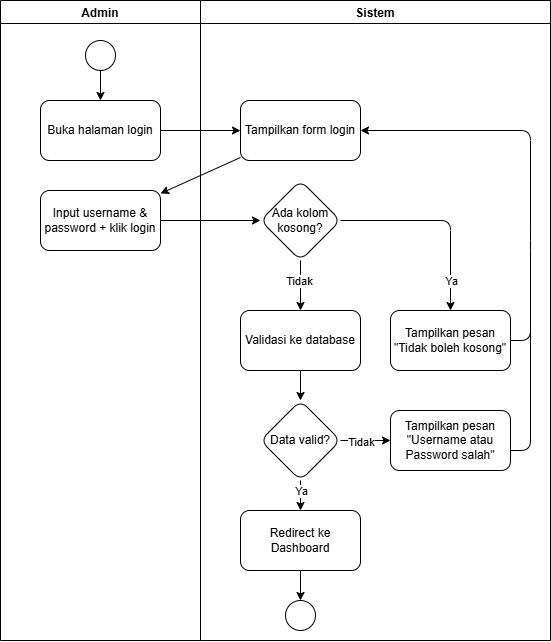

The diagram above was exported from draw.io. Its source (the exported page's mxGraphModel, read from the mxfile embedded in the PNG):
<mxGraphModel dx="2589" dy="1734" grid="1" gridSize="10" guides="1" tooltips="1" connect="1" arrows="1" fold="1" page="1" pageScale="1" pageWidth="850" pageHeight="1100" math="0" shadow="0">
  <root>
    <mxCell id="0" />
    <mxCell id="1" parent="0" />
    <mxCell id="DT2Fzrc9WVoxk4aGquk3-26" value="Admin" style="swimlane;" parent="1" vertex="1">
      <mxGeometry x="150" y="90" width="200" height="640" as="geometry" />
    </mxCell>
    <mxCell id="DT2Fzrc9WVoxk4aGquk3-33" style="edgeStyle=none;html=1;entryX=0.5;entryY=0;entryDx=0;entryDy=0;" parent="DT2Fzrc9WVoxk4aGquk3-26" source="DT2Fzrc9WVoxk4aGquk3-27" target="DT2Fzrc9WVoxk4aGquk3-32" edge="1">
      <mxGeometry relative="1" as="geometry" />
    </mxCell>
    <mxCell id="DT2Fzrc9WVoxk4aGquk3-27" value="" style="ellipse;whiteSpace=wrap;html=1;aspect=fixed;" parent="DT2Fzrc9WVoxk4aGquk3-26" vertex="1">
      <mxGeometry x="85" y="40" width="30" height="30" as="geometry" />
    </mxCell>
    <mxCell id="DT2Fzrc9WVoxk4aGquk3-32" value="Buka halaman login" style="rounded=1;whiteSpace=wrap;html=1;" parent="DT2Fzrc9WVoxk4aGquk3-26" vertex="1">
      <mxGeometry x="40" y="100" width="120" height="60" as="geometry" />
    </mxCell>
    <mxCell id="DT2Fzrc9WVoxk4aGquk3-37" value="Input username &amp;amp; password + klik login" style="whiteSpace=wrap;html=1;rounded=1;" parent="DT2Fzrc9WVoxk4aGquk3-26" vertex="1">
      <mxGeometry x="40" y="190" width="120" height="60" as="geometry" />
    </mxCell>
    <mxCell id="DT2Fzrc9WVoxk4aGquk3-28" value="Sistem" style="swimlane;" parent="1" vertex="1">
      <mxGeometry x="350" y="90" width="350" height="640" as="geometry" />
    </mxCell>
    <mxCell id="DT2Fzrc9WVoxk4aGquk3-34" value="Tampilkan form login" style="rounded=1;whiteSpace=wrap;html=1;" parent="DT2Fzrc9WVoxk4aGquk3-28" vertex="1">
      <mxGeometry x="40" y="100" width="120" height="60" as="geometry" />
    </mxCell>
    <mxCell id="DT2Fzrc9WVoxk4aGquk3-42" style="edgeStyle=none;html=1;entryX=0.5;entryY=0;entryDx=0;entryDy=0;exitX=1;exitY=0.5;exitDx=0;exitDy=0;" parent="DT2Fzrc9WVoxk4aGquk3-28" source="DT2Fzrc9WVoxk4aGquk3-39" target="DT2Fzrc9WVoxk4aGquk3-41" edge="1">
      <mxGeometry relative="1" as="geometry">
        <Array as="points">
          <mxPoint x="250" y="220" />
        </Array>
      </mxGeometry>
    </mxCell>
    <mxCell id="DT2Fzrc9WVoxk4aGquk3-43" value="Ya" style="edgeLabel;html=1;align=center;verticalAlign=middle;resizable=0;points=[];" parent="DT2Fzrc9WVoxk4aGquk3-42" vertex="1" connectable="0">
      <mxGeometry x="-0.0733" y="1" relative="1" as="geometry">
        <mxPoint x="18" y="61" as="offset" />
      </mxGeometry>
    </mxCell>
    <mxCell id="DT2Fzrc9WVoxk4aGquk3-46" style="edgeStyle=none;html=1;entryX=0.5;entryY=0;entryDx=0;entryDy=0;" parent="DT2Fzrc9WVoxk4aGquk3-28" source="DT2Fzrc9WVoxk4aGquk3-39" target="DT2Fzrc9WVoxk4aGquk3-45" edge="1">
      <mxGeometry relative="1" as="geometry" />
    </mxCell>
    <mxCell id="DT2Fzrc9WVoxk4aGquk3-47" value="Tidak" style="edgeLabel;html=1;align=center;verticalAlign=middle;resizable=0;points=[];" parent="DT2Fzrc9WVoxk4aGquk3-46" vertex="1" connectable="0">
      <mxGeometry x="-0.2067" y="-2" relative="1" as="geometry">
        <mxPoint as="offset" />
      </mxGeometry>
    </mxCell>
    <mxCell id="DT2Fzrc9WVoxk4aGquk3-39" value="Ada kolom kosong?" style="rhombus;whiteSpace=wrap;html=1;rounded=1;" parent="DT2Fzrc9WVoxk4aGquk3-28" vertex="1">
      <mxGeometry x="60" y="180" width="80" height="80" as="geometry" />
    </mxCell>
    <mxCell id="DT2Fzrc9WVoxk4aGquk3-52" style="edgeStyle=none;html=1;entryX=1;entryY=0.5;entryDx=0;entryDy=0;exitX=1;exitY=0.5;exitDx=0;exitDy=0;" parent="DT2Fzrc9WVoxk4aGquk3-28" source="DT2Fzrc9WVoxk4aGquk3-41" target="DT2Fzrc9WVoxk4aGquk3-34" edge="1">
      <mxGeometry relative="1" as="geometry">
        <Array as="points">
          <mxPoint x="330" y="340" />
          <mxPoint x="330" y="240" />
          <mxPoint x="330" y="130" />
        </Array>
      </mxGeometry>
    </mxCell>
    <mxCell id="DT2Fzrc9WVoxk4aGquk3-41" value="Tampilkan pesan &quot;Tidak boleh kosong&quot;" style="whiteSpace=wrap;html=1;rounded=1;" parent="DT2Fzrc9WVoxk4aGquk3-28" vertex="1">
      <mxGeometry x="190" y="310" width="120" height="60" as="geometry" />
    </mxCell>
    <mxCell id="DT2Fzrc9WVoxk4aGquk3-49" style="edgeStyle=none;html=1;entryX=0.5;entryY=0;entryDx=0;entryDy=0;" parent="DT2Fzrc9WVoxk4aGquk3-28" source="DT2Fzrc9WVoxk4aGquk3-45" target="DT2Fzrc9WVoxk4aGquk3-48" edge="1">
      <mxGeometry relative="1" as="geometry" />
    </mxCell>
    <mxCell id="DT2Fzrc9WVoxk4aGquk3-45" value="Validasi ke database" style="whiteSpace=wrap;html=1;rounded=1;" parent="DT2Fzrc9WVoxk4aGquk3-28" vertex="1">
      <mxGeometry x="40" y="310" width="120" height="60" as="geometry" />
    </mxCell>
    <mxCell id="DT2Fzrc9WVoxk4aGquk3-51" style="edgeStyle=none;html=1;entryX=0;entryY=0.5;entryDx=0;entryDy=0;" parent="DT2Fzrc9WVoxk4aGquk3-28" source="DT2Fzrc9WVoxk4aGquk3-48" target="DT2Fzrc9WVoxk4aGquk3-50" edge="1">
      <mxGeometry relative="1" as="geometry" />
    </mxCell>
    <mxCell id="DT2Fzrc9WVoxk4aGquk3-54" value="Tidak" style="edgeLabel;html=1;align=center;verticalAlign=middle;resizable=0;points=[];" parent="DT2Fzrc9WVoxk4aGquk3-51" vertex="1" connectable="0">
      <mxGeometry x="-0.2571" y="-1" relative="1" as="geometry">
        <mxPoint as="offset" />
      </mxGeometry>
    </mxCell>
    <mxCell id="DT2Fzrc9WVoxk4aGquk3-57" value="" style="edgeStyle=none;html=1;" parent="DT2Fzrc9WVoxk4aGquk3-28" source="DT2Fzrc9WVoxk4aGquk3-48" target="DT2Fzrc9WVoxk4aGquk3-56" edge="1">
      <mxGeometry relative="1" as="geometry" />
    </mxCell>
    <mxCell id="DT2Fzrc9WVoxk4aGquk3-58" value="Ya" style="edgeLabel;html=1;align=center;verticalAlign=middle;resizable=0;points=[];" parent="DT2Fzrc9WVoxk4aGquk3-57" vertex="1" connectable="0">
      <mxGeometry x="-0.0317" y="1" relative="1" as="geometry">
        <mxPoint x="-1" y="-5" as="offset" />
      </mxGeometry>
    </mxCell>
    <mxCell id="DT2Fzrc9WVoxk4aGquk3-48" value="Data valid?" style="rhombus;whiteSpace=wrap;html=1;rounded=1;" parent="DT2Fzrc9WVoxk4aGquk3-28" vertex="1">
      <mxGeometry x="60" y="400" width="80" height="80" as="geometry" />
    </mxCell>
    <mxCell id="DT2Fzrc9WVoxk4aGquk3-53" style="edgeStyle=none;html=1;exitX=1;exitY=0.667;exitDx=0;exitDy=0;exitPerimeter=0;endArrow=none;endFill=0;" parent="DT2Fzrc9WVoxk4aGquk3-28" source="DT2Fzrc9WVoxk4aGquk3-50" edge="1">
      <mxGeometry relative="1" as="geometry">
        <mxPoint x="330" y="320" as="targetPoint" />
        <Array as="points">
          <mxPoint x="330" y="450" />
        </Array>
      </mxGeometry>
    </mxCell>
    <mxCell id="DT2Fzrc9WVoxk4aGquk3-50" value="Tampilkan pesan &quot;Username atau Password salah&quot;" style="whiteSpace=wrap;html=1;rounded=1;" parent="DT2Fzrc9WVoxk4aGquk3-28" vertex="1">
      <mxGeometry x="190" y="410" width="120" height="60" as="geometry" />
    </mxCell>
    <mxCell id="DT2Fzrc9WVoxk4aGquk3-60" style="edgeStyle=none;html=1;entryX=0.5;entryY=0;entryDx=0;entryDy=0;" parent="DT2Fzrc9WVoxk4aGquk3-28" source="DT2Fzrc9WVoxk4aGquk3-56" target="DT2Fzrc9WVoxk4aGquk3-59" edge="1">
      <mxGeometry relative="1" as="geometry" />
    </mxCell>
    <mxCell id="DT2Fzrc9WVoxk4aGquk3-56" value="Redirect ke Dashboard" style="whiteSpace=wrap;html=1;rounded=1;" parent="DT2Fzrc9WVoxk4aGquk3-28" vertex="1">
      <mxGeometry x="40" y="510" width="120" height="60" as="geometry" />
    </mxCell>
    <mxCell id="DT2Fzrc9WVoxk4aGquk3-59" value="" style="ellipse;whiteSpace=wrap;html=1;aspect=fixed;" parent="DT2Fzrc9WVoxk4aGquk3-28" vertex="1">
      <mxGeometry x="85" y="600" width="30" height="30" as="geometry" />
    </mxCell>
    <mxCell id="DT2Fzrc9WVoxk4aGquk3-35" style="edgeStyle=none;html=1;entryX=0;entryY=0.5;entryDx=0;entryDy=0;" parent="1" source="DT2Fzrc9WVoxk4aGquk3-32" target="DT2Fzrc9WVoxk4aGquk3-34" edge="1">
      <mxGeometry relative="1" as="geometry" />
    </mxCell>
    <mxCell id="DT2Fzrc9WVoxk4aGquk3-38" value="" style="edgeStyle=none;html=1;" parent="1" source="DT2Fzrc9WVoxk4aGquk3-34" target="DT2Fzrc9WVoxk4aGquk3-37" edge="1">
      <mxGeometry relative="1" as="geometry" />
    </mxCell>
    <mxCell id="DT2Fzrc9WVoxk4aGquk3-40" value="" style="edgeStyle=none;html=1;" parent="1" source="DT2Fzrc9WVoxk4aGquk3-37" target="DT2Fzrc9WVoxk4aGquk3-39" edge="1">
      <mxGeometry relative="1" as="geometry" />
    </mxCell>
  </root>
</mxGraphModel>